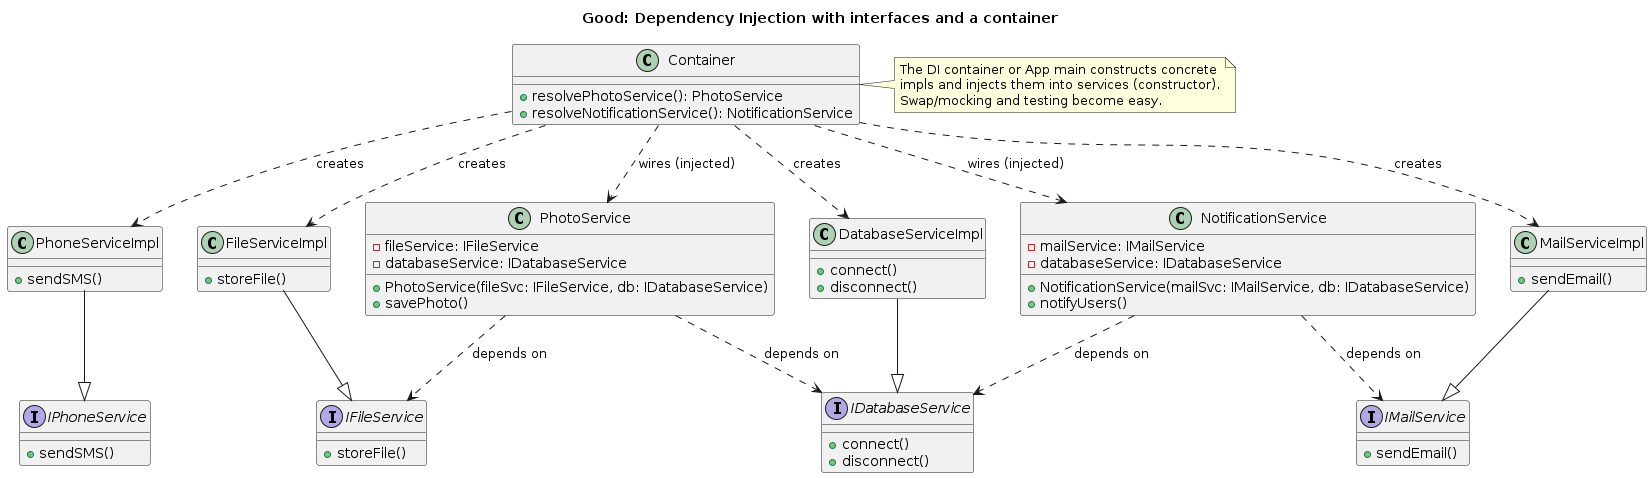

The diagram above was rendered by PlantUML. Its source (embedded in the PNG):
@startuml dependency_good
title Good: Dependency Injection with interfaces and a container

' Interfaces / abstractions
interface IDatabaseService {
  +connect()
  +disconnect()
}
interface IFileService {
  +storeFile()
}
interface IMailService {
  +sendEmail()
}
interface IPhoneService {
  +sendSMS()
}

' Concrete implementations
class DatabaseServiceImpl {
  +connect()
  +disconnect()
}
class FileServiceImpl {
  +storeFile()
}
class MailServiceImpl {
  +sendEmail()
}
class PhoneServiceImpl {
  +sendSMS()
}

' Consumers depend on interfaces (constructor injection)
class PhotoService {
  -fileService: IFileService
  -databaseService: IDatabaseService
  +PhotoService(fileSvc: IFileService, db: IDatabaseService)
  +savePhoto()
}
class NotificationService {
  -mailService: IMailService
  -databaseService: IDatabaseService
  +NotificationService(mailSvc: IMailService, db: IDatabaseService)
  +notifyUsers()
}

' App wiring / DI container
class Container {
  +resolvePhotoService(): PhotoService
  +resolveNotificationService(): NotificationService
}

' Relationships: implementation -> interface (implements)
DatabaseServiceImpl --|> IDatabaseService
FileServiceImpl --|> IFileService
MailServiceImpl --|> IMailService
PhoneServiceImpl --|> IPhoneService

' Consumers depend on abstractions (note constructor injection)
PhotoService ..> IFileService : depends on
PhotoService ..> IDatabaseService : depends on
NotificationService ..> IMailService : depends on
NotificationService ..> IDatabaseService : depends on

' Container wires implementations to interfaces
Container ..> DatabaseServiceImpl : creates
Container ..> FileServiceImpl : creates
Container ..> MailServiceImpl : creates
Container ..> PhoneServiceImpl : creates
Container ..> PhotoService : wires (injected)
Container ..> NotificationService : wires (injected)

note right of Container
  The DI container or App main constructs concrete
  impls and injects them into services (constructor).
  Swap/mocking and testing become easy.
end note

@enduml